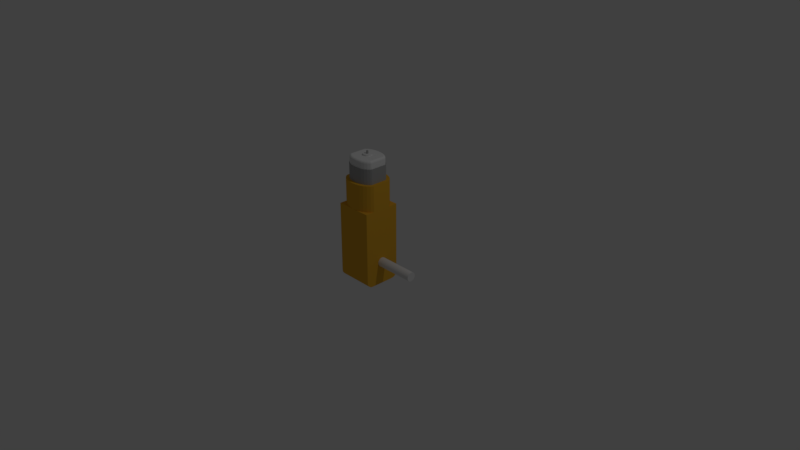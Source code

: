 # Source: motor.blend  (saved by Blender 2.79.0; exported with 4.5.12 LTS)
import bpy
from mathutils import Matrix  # noqa: F401  (used for matrix-valued properties, if any)

bpy.ops.wm.read_factory_settings(use_empty=True)
scene = bpy.context.scene
scene.name = 'Scene'

# ---- collections
col_collection_1 = bpy.data.collections.new('Collection 1'); scene.collection.children.link(col_collection_1)

# ---- materials (node trees are filled in below, after node groups)
mat_material_001 = bpy.data.materials.new('Material.001')
mat_material_001.alpha_threshold = 0.0
mat_material_001.use_transparent_shadow = False
mat_material_001.roughness = 0.5
mat_material_001.specular_intensity = 0.05462
mat_yellow = bpy.data.materials.new('yellow')
mat_yellow.alpha_threshold = 0.0
mat_yellow.use_transparent_shadow = False
mat_yellow.diffuse_color = (0.8, 0.4224, 0.03429, 1.0)
mat_yellow.roughness = 0.5
mat_yellow.specular_intensity = 0.05
mat_white = bpy.data.materials.new('white')
mat_white.alpha_threshold = 0.0
mat_white.use_transparent_shadow = False
mat_white.roughness = 0.5
mat_white.specular_intensity = 0.05
mat_metal = bpy.data.materials.new('metal')
mat_metal.alpha_threshold = 0.0
mat_metal.use_transparent_shadow = False
mat_metal.diffuse_color = (0.3931, 0.3931, 0.3931, 1.0)
mat_metal.roughness = 0.5
mat_metal.specular_intensity = 0.7101

# ---- material node trees

# ---- world
world_world = bpy.data.worlds.new('World'); scene.world = world_world
world_world.color = (0.05088, 0.05088, 0.05088)
world_world.use_sun_shadow = False
world_world.sun_shadow_jitter_overblur = 0.0
world_world.cycles.sampling_method = 'MANUAL'

# ---- cameras
cam_camera = bpy.data.cameras.new('Camera')
cam_camera.clip_end = 100.0
cam_camera.lens = 35.0
cam_camera.sensor_width = 32.0
cam_camera.sensor_height = 18.0
cam_camera.ortho_scale = 7.314
cam_camera.dof.focus_distance = 0.0
cam_camera.dof.aperture_fstop = 128.0

# ---- lights
light_lamp = bpy.data.lights.new('Lamp', 'POINT')
light_lamp.transmission_factor = 0.0
light_lamp.cutoff_distance = 30.0
light_lamp.energy = 100.0
light_lamp.shadow_buffer_clip_start = 1.001
light_lamp.shadow_soft_size = 0.1
light_lamp.shadow_maximum_resolution = 0.006
light_lamp.use_absolute_resolution = True

# ---- meshes
me_cylinder = bpy.data.meshes.new('Cylinder')
me_cylinder.from_pydata([(9.256e-30, 1.0, -1.0), (-9.256e-30, 1.0, 1.0), (0.1951, 0.9808, -1.0), (0.1951, 0.9808, 1.0), (0.3827, 0.9239, -1.0), (0.3827, 0.9239, 1.0), (0.5556, 0.8315, -1.0), (0.5556, 0.8315, 1.0), (0.7071, 0.7071, -1.0), (0.7071, 0.7071, 1.0), (0.8315, 0.5556, -1.0), (0.8315, 0.5556, 1.0), (0.9239, 0.3827, -1.0), (0.9239, 0.3827, 1.0), (0.9808, 0.1951, -1.0), (0.9808, 0.1951, 1.0), (1.0, 7.55e-08, -1.0), (1.0, 7.55e-08, 1.0), (0.9808, -0.1951, -1.0), (0.9808, -0.1951, 1.0), (0.9239, -0.3827, -1.0), (0.9239, -0.3827, 1.0), (0.8315, -0.5556, -1.0), (0.8315, -0.5556, 1.0), (0.7071, -0.7071, -1.0), (0.7071, -0.7071, 1.0), (0.5556, -0.8315, -1.0), (0.5556, -0.8315, 1.0), (0.3827, -0.9239, -1.0), (0.3827, -0.9239, 1.0), (0.1951, -0.9808, -1.0), (0.1951, -0.9808, 1.0), (-3.258e-07, -1.0, -1.0), (-3.258e-07, -1.0, 1.0), (-0.1951, -0.9808, -1.0), (-0.1951, -0.9808, 1.0), (-0.3827, -0.9239, -1.0), (-0.3827, -0.9239, 1.0), (-0.5556, -0.8315, -1.0), (-0.5556, -0.8315, 1.0), (-0.7071, -0.7071, -1.0), (-0.7071, -0.7071, 1.0), (-0.8315, -0.5556, -1.0), (-0.8315, -0.5556, 1.0), (-0.9239, -0.3827, -1.0), (-0.9239, -0.3827, 1.0), (-0.9808, -0.1951, -1.0), (-0.9808, -0.1951, 1.0), (-1.0, 9.656e-07, -1.0), (-1.0, 9.656e-07, 1.0), (-0.9808, 0.1951, -1.0), (-0.9808, 0.1951, 1.0), (-0.9239, 0.3827, -1.0), (-0.9239, 0.3827, 1.0), (-0.8315, 0.5556, -1.0), (-0.8315, 0.5556, 1.0), (-0.7071, 0.7071, -1.0), (-0.7071, 0.7071, 1.0), (-0.5556, 0.8315, -1.0), (-0.5556, 0.8315, 1.0), (-0.3827, 0.9239, -1.0), (-0.3827, 0.9239, 1.0), (-0.1951, 0.9808, -1.0), (-0.1951, 0.9808, 1.0)], [], [(0, 1, 3, 2), (2, 3, 5, 4), (4, 5, 7, 6), (6, 7, 9, 8), (8, 9, 11, 10), (10, 11, 13, 12), (12, 13, 15, 14), (14, 15, 17, 16), (16, 17, 19, 18), (18, 19, 21, 20), (20, 21, 23, 22), (22, 23, 25, 24), (24, 25, 27, 26), (26, 27, 29, 28), (28, 29, 31, 30), (30, 31, 33, 32), (32, 33, 35, 34), (34, 35, 37, 36), (36, 37, 39, 38), (38, 39, 41, 40), (40, 41, 43, 42), (42, 43, 45, 44), (44, 45, 47, 46), (46, 47, 49, 48), (48, 49, 51, 50), (50, 51, 53, 52), (52, 53, 55, 54), (54, 55, 57, 56), (56, 57, 59, 58), (58, 59, 61, 60), (3, 1, 63, 61, 59, 57, 55, 53, 51, 49, 47, 45, 43, 41, 39, 37, 35, 33, 31, 29, 27, 25, 23, 21, 19, 17, 15, 13, 11, 9, 7, 5), (60, 61, 63, 62), (62, 63, 1, 0), (0, 2, 4, 6, 8, 10, 12, 14, 16, 18, 20, 22, 24, 26, 28, 30, 32, 34, 36, 38, 40, 42, 44, 46, 48, 50, 52, 54, 56, 58, 60, 62)])
me_cylinder.materials.append(mat_material_001)
me_cylinder.use_remesh_preserve_volume = False
me_cylinder.use_remesh_preserve_attributes = False
me_cylinder.use_mirror_vertex_groups = False
me_cylinder.update()
me_cube_001 = bpy.data.meshes.new('Cube.001')
me_cube_001.from_pydata([(-1.0, -1.0, 2.905), (-1.0, 1.0, 2.905), (1.0, -1.0, 2.905), (1.0, 1.0, 2.905), (-0.0754, -0.1362, -1.295), (-1.0, -1.0, -0.964), (-1.0, -0.7959, -1.27), (-1.0, -0.9032, -1.198), (-1.0, -0.9748, -1.091), (-1.0, 1.0, -0.964), (-0.0754, 0.1362, -1.295), (-1.0, 0.9748, -1.091), (-1.0, 0.9032, -1.198), (-1.0, 0.7959, -1.27), (1.0, -1.0, -0.964), (0.0754, -0.1362, -1.295), (1.0, -0.9748, -1.091), (1.0, -0.9032, -1.198), (1.0, -0.7959, -1.27), (0.0754, 0.1362, -1.295), (1.0, 1.0, -0.964), (1.0, 0.7959, -1.27), (1.0, 0.9032, -1.198), (1.0, 0.9748, -1.091), (1.0, 0.6693, -1.295), (-1.0, 0.6693, -1.295), (-1.0, -0.6693, -1.295), (1.0, -0.6693, -1.295), (1.0, 0.5, 2.905), (1.0, 0.0, 2.905), (0.0, 1.0, 2.905), (0.0, -1.0, 2.905), (0.07649, 5.273e-05, -1.333), (0.07721, -0.0151, -1.334), (0.07786, -0.02968, -1.338), (0.07842, -0.04311, -1.346), (0.07886, -0.05489, -1.355), (0.07917, -0.06456, -1.367), (0.07934, -0.07174, -1.381), (0.07935, -0.07617, -1.395), (0.07921, -0.07768, -1.41), (0.07893, -0.0762, -1.426), (0.07851, -0.07178, -1.44), (0.07797, -0.06462, -1.454), (0.07733, -0.05496, -1.465), (0.07661, -0.0432, -1.475), (0.07586, -0.02978, -1.482), (0.07508, -0.01521, -1.487), (0.07431, -5.333e-05, -1.488), (0.07359, 0.0151, -1.487), (0.07294, 0.02968, -1.482), (0.07238, 0.04311, -1.475), (0.07194, 0.05489, -1.465), (0.07163, 0.06456, -1.454), (0.07147, 0.07174, -1.44), (0.07145, 0.07617, -1.426), (0.07159, 0.07768, -1.41), (0.07188, 0.07619, -1.395), (0.0723, 0.07178, -1.381), (0.07284, 0.06462, -1.367), (0.07348, 0.05496, -1.355), (0.07419, 0.0432, -1.346), (0.07495, 0.02977, -1.338), (0.07573, 0.01521, -1.334), (-0.0754, 5.241e-07, -1.332), (-0.0754, 0.01525, -1.334), (-0.0754, 0.02992, -1.338), (-0.0754, 0.04344, -1.345), (-0.0754, 0.05528, -1.355), (-0.0754, 0.06501, -1.367), (-0.0754, 0.07223, -1.38), (-0.0754, 0.07668, -1.395), (-0.0754, 0.07818, -1.41), (-0.0754, 0.07668, -1.426), (-0.0754, 0.07223, -1.44), (-0.0754, 0.06501, -1.454), (-0.0754, 0.05528, -1.466), (-0.0754, 0.04344, -1.475), (-0.0754, 0.02992, -1.483), (-0.0754, 0.01525, -1.487), (-0.0754, 4.986e-07, -1.489), (-0.0754, -0.01525, -1.487), (-0.0754, -0.02992, -1.483), (-0.0754, -0.04343, -1.475), (-0.0754, -0.05528, -1.466), (-0.0754, -0.065, -1.454), (-0.0754, -0.07223, -1.44), (-0.0754, -0.07668, -1.426), (-0.0754, -0.07818, -1.41), (-0.0754, -0.07668, -1.395), (-0.0754, -0.07223, -1.38), (-0.0754, -0.065, -1.367), (-0.0754, -0.05528, -1.355), (-0.0754, -0.04343, -1.345), (-0.0754, -0.02992, -1.338), (-0.0754, -0.01525, -1.334), (0.0754, 0.0984, -1.526), (0.0754, 0.1362, -1.488), (0.07429, 0.1191, -1.492), (0.07413, 0.1168, -1.494), (0.07402, 0.1135, -1.496), (0.074, 0.1096, -1.499), (0.07411, 0.1059, -1.503), (0.07433, 0.1031, -1.508), (0.07459, 0.1012, -1.512), (0.07486, 0.1003, -1.514), (0.07511, 0.09978, -1.516), (0.0754, 0.1129, -1.523), (0.0754, 0.1251, -1.515), (0.0754, 0.1333, -1.503), (-0.0754, 0.1362, -1.488), (-0.0754, 0.0984, -1.526), (-0.0754, 0.09975, -1.516), (-0.0754, 0.1002, -1.514), (-0.0754, 0.1012, -1.512), (-0.0754, 0.103, -1.508), (-0.0754, 0.1059, -1.503), (-0.0754, 0.1097, -1.499), (-0.0754, 0.1136, -1.496), (-0.0754, 0.1169, -1.493), (-0.0754, 0.1193, -1.492), (-0.0754, 0.1333, -1.503), (-0.0754, 0.1251, -1.515), (-0.0754, 0.1129, -1.523), (-0.0754, -0.0984, -1.526), (-0.0754, -0.1362, -1.488), (-0.0754, -0.1193, -1.492), (-0.0754, -0.1169, -1.493), (-0.0754, -0.1136, -1.496), (-0.0754, -0.1097, -1.499), (-0.0754, -0.1059, -1.503), (-0.0754, -0.103, -1.508), (-0.0754, -0.1012, -1.512), (-0.0754, -0.1002, -1.514), (-0.0754, -0.09975, -1.516), (-0.0754, -0.1129, -1.523), (-0.0754, -0.1251, -1.515), (-0.0754, -0.1333, -1.503), (0.0754, -0.1362, -1.488), (0.0754, -0.0984, -1.526), (0.07511, -0.09978, -1.516), (0.07531, -0.1003, -1.514), (0.07555, -0.1012, -1.512), (0.07583, -0.1031, -1.508), (0.07612, -0.1059, -1.503), (0.07635, -0.1096, -1.499), (0.07649, -0.1135, -1.496), (0.07654, -0.1168, -1.494), (0.07651, -0.1191, -1.492), (0.0754, -0.1333, -1.503), (0.0754, -0.1251, -1.515), (0.0754, -0.1129, -1.523), (-1.0, 0.0, 2.905), (-1.0, 0.5, 2.905), (1.0, -0.5, 2.905), (-1.0, -0.5, 2.905), (1.0, 0.5, 2.905), (1.0, 0.0, 2.905), (0.0, 1.0, 2.905), (0.0, -1.0, 2.905), (-1.0, 0.0, 2.905), (-1.0, 0.5, 2.905), (1.0, -0.5, 2.905), (-1.0, -0.5, 2.905), (0.8176, 0.4485, 4.305), (0.8176, 0.0, 4.305), (-6.843e-10, 0.8169, 4.305), (1.916e-08, -0.8169, 4.305), (-0.8176, 0.0, 4.305), (0.8176, -0.4486, 4.305), (-0.8176, -0.4497, 4.305), (-1.0, 0.5, 2.905), (-0.2561, 0.9789, 2.905), (-0.9178, 0.6358, 2.905), (-0.788, 0.7629, 2.905), (-0.6234, 0.8689, 2.905), (-0.4402, 0.9433, 2.905), (-0.2312, 0.7979, 4.305), (-0.8176, 0.4491, 4.305), (-0.388, 0.7676, 4.305), (-0.539, 0.7063, 4.305), (-0.6736, 0.6196, 4.305), (-0.7736, 0.5216, 4.305), (0.233, 0.9808, 2.905), (1.0, 0.5, 2.905), (0.4242, 0.9446, 2.905), (0.6139, 0.8697, 2.905), (0.7836, 0.7633, 2.905), (0.9166, 0.6359, 2.905), (0.2085, 0.7998, 4.305), (0.7734, 0.5204, 4.305), (0.6709, 0.6186, 4.305), (0.5312, 0.7062, 4.305), (0.3732, 0.7686, 4.305), (1.0, -0.5, 2.905), (0.2352, -0.9806, 2.905), (0.9167, -0.6359, 2.905), (0.784, -0.7633, 2.905), (0.6148, -0.8696, 2.905), (0.4257, -0.9445, 2.905), (0.2107, -0.7996, 4.305), (0.3747, -0.7685, 4.305), (0.532, -0.7062, 4.305), (0.6712, -0.6187, 4.305), (0.7735, -0.5205, 4.305), (-0.2816, -0.9768, 2.905), (-1.0, -0.5, 2.905), (-0.4578, -0.9418, 2.905), (-0.6339, -0.868, 2.905), (-0.7929, -0.7625, 2.905), (-0.919, -0.6357, 2.905), (-0.2563, -0.7958, 4.305), (-0.7738, -0.523, 4.305), (-0.6766, -0.6208, 4.305), (-0.5475, -0.7064, 4.305), (-0.4042, -0.7665, 4.305), (-1.0, -0.5, 4.305), (-1.0, 0.0, 4.305), (1.0, 0.5, 4.305), (1.0, 0.0, 4.305), (1.0, -0.5, 4.305), (-0.4402, 0.9433, 4.305), (-0.2561, 0.9789, 4.305), (-0.6234, 0.8689, 4.305), (-0.788, 0.7629, 4.305), (-0.9178, 0.6358, 4.305), (-1.0, 0.5, 4.305), (0.0, 1.0, 4.305), (0.7836, 0.7633, 4.305), (0.9166, 0.6359, 4.305), (0.6139, 0.8697, 4.305), (0.4242, 0.9446, 4.305), (0.233, 0.9808, 4.305), (0.4257, -0.9445, 4.305), (0.2352, -0.9806, 4.305), (0.6148, -0.8696, 4.305), (0.784, -0.7633, 4.305), (0.9167, -0.6359, 4.305), (0.0, -1.0, 4.305), (-0.2816, -0.9768, 4.305), (-0.4578, -0.9418, 4.305), (-0.6339, -0.868, 4.305), (-0.7929, -0.7625, 4.305), (-0.919, -0.6357, 4.305), (-0.7882, -0.4525, 5.106), (-0.7882, 6.4e-06, 5.106), (0.7886, 0.4508, 5.106), (0.7886, 6.4e-06, 5.106), (0.7886, -0.4508, 5.106), (-0.3869, 0.7385, 5.106), (-0.2328, 0.7683, 5.106), (-0.533, 0.6792, 5.106), (-0.6629, 0.5956, 5.106), (-0.7565, 0.5038, 5.106), (-0.7882, 0.4516, 5.106), (0.0002287, 0.7875, 5.106), (0.6611, 0.5941, 5.106), (0.7571, 0.5021, 5.106), (0.526, 0.6787, 5.106), (0.3723, 0.7395, 5.106), (0.2095, 0.7703, 5.106), (0.3738, -0.7393, 5.106), (0.2118, -0.7701, 5.106), (0.5267, -0.6788, 5.106), (0.6613, -0.5942, 5.106), (0.7571, -0.5023, 5.106), (0.0002287, -0.7875, 5.106), (-0.2589, -0.7662, 5.106), (-0.4033, -0.7375, 5.106), (-0.5411, -0.6797, 5.106), (-0.6652, -0.5974, 5.106), (-0.7563, -0.5058, 5.106), (-0.8176, -0.4497, 5.121), (-0.8176, 0.0, 5.121), (0.8176, 0.4485, 5.121), (0.8176, 0.0, 5.121), (0.8176, -0.4486, 5.121), (-0.388, 0.7676, 5.121), (-0.2312, 0.7979, 5.121), (-0.539, 0.7063, 5.121), (-0.6736, 0.6196, 5.121), (-0.7736, 0.5216, 5.121), (-0.8176, 0.4491, 5.121), (-4.205e-08, 0.8169, 5.121), (0.6709, 0.6186, 5.121), (0.7734, 0.5204, 5.121), (0.5312, 0.7062, 5.121), (0.3732, 0.7686, 5.121), (0.2085, 0.7998, 5.121), (0.3747, -0.7685, 5.121), (0.2107, -0.7996, 5.121), (0.532, -0.7062, 5.121), (0.6712, -0.6187, 5.121), (0.7735, -0.5205, 5.121), (-2.221e-08, -0.8169, 5.121), (-0.2563, -0.7958, 5.121), (-0.4042, -0.7665, 5.121), (-0.5475, -0.7064, 5.121), (-0.6766, -0.6208, 5.121), (-0.7738, -0.523, 5.121), (-0.6388, 6.4e-06, 5.533), (0.6393, 0.4086, 5.533), (0.6393, -0.4087, 5.533), (-0.5692, 0.4783, 5.533), (-0.6388, 0.4099, 5.533), (0.0002287, 0.6377, 5.533), (0.6399, 0.4076, 5.533), (0.1894, 0.6221, 5.533), (-0.4703, -0.5475, 5.533), (-0.6375, -0.4135, 5.533), (-0.57, -0.4813, 5.533), (-0.3595, -0.5939, 5.533), (-0.2381, -0.618, 5.533), (0.0002287, -0.6377, 5.533), (0.6398, -0.4079, 5.533), (0.5689, -0.4759, 5.533), (0.4589, -0.545, 5.533), (0.1917, -0.6219, 5.533), (0.332, -0.5953, 5.533), (0.3306, 0.5954, 5.533), (0.4583, 0.5449, 5.533), (0.5688, 0.4756, 5.533), (-0.6385, 0.4104, 5.533), (-0.4639, 0.5461, 5.533), (-0.2124, 0.6202, 5.533), (-0.3442, 0.5947, 5.533), (0.6393, 6.4e-06, 5.533), (-0.6388, -0.4113, 5.533), (-0.7882, -0.4525, 5.422), (-0.6766, -0.4217, 5.533), (-0.7732, -0.4483, 5.477), (-0.7324, -0.4371, 5.518), (-0.6766, 6.4e-06, 5.533), (-0.7882, 6.4e-06, 5.422), (-0.7324, 6.4e-06, 5.518), (-0.7732, 6.4e-06, 5.477), (0.7886, 0.4508, 5.422), (0.6771, 0.4193, 5.533), (0.7737, 0.4465, 5.477), (0.7328, 0.435, 5.518), (0.6771, 6.4e-06, 5.533), (0.7886, 6.4e-06, 5.422), (0.7328, 6.4e-06, 5.518), (0.7737, 6.4e-06, 5.477), (0.6771, -0.4194, 5.533), (0.7886, -0.4508, 5.422), (0.7328, -0.4351, 5.518), (0.7737, -0.4466, 5.477), (-0.3869, 0.7385, 5.422), (-0.355, 0.6311, 5.533), (-0.3826, 0.7241, 5.477), (-0.371, 0.6848, 5.518), (-0.2176, 0.6577, 5.533), (-0.2328, 0.7683, 5.422), (-0.2252, 0.713, 5.518), (-0.2308, 0.7535, 5.477), (-0.533, 0.6792, 5.422), (-0.4814, 0.5798, 5.533), (-0.5261, 0.6659, 5.477), (-0.5072, 0.6295, 5.518), (-0.6629, 0.5956, 5.422), (-0.5929, 0.508, 5.533), (-0.6535, 0.5838, 5.477), (-0.6279, 0.5518, 5.518), (-0.7565, 0.5038, 5.422), (-0.6684, 0.434, 5.533), (-0.7447, 0.4945, 5.477), (-0.7125, 0.4689, 5.518), (-0.7882, 0.4516, 5.422), (-0.6766, 0.4204, 5.533), (-0.7732, 0.4474, 5.477), (-0.7324, 0.436, 5.518), (0.0002287, 0.6756, 5.533), (0.0002287, 0.7875, 5.422), (0.0002287, 0.7316, 5.518), (0.0002287, 0.7725, 5.477), (0.6611, 0.5941, 5.422), (0.5922, 0.5056, 5.533), (0.6519, 0.5822, 5.477), (0.6266, 0.5498, 5.518), (0.6696, 0.4315, 5.533), (0.7571, 0.5021, 5.422), (0.7133, 0.4668, 5.518), (0.7454, 0.4927, 5.477), (0.526, 0.6787, 5.422), (0.4755, 0.5788, 5.533), (0.5192, 0.6653, 5.477), (0.5007, 0.6288, 5.518), (0.3723, 0.7395, 5.422), (0.3412, 0.6318, 5.533), (0.3681, 0.725, 5.477), (0.3567, 0.6856, 5.518), (0.2095, 0.7703, 5.422), (0.1945, 0.6596, 5.533), (0.2075, 0.7554, 5.477), (0.202, 0.7149, 5.518), (0.3738, -0.7393, 5.422), (0.3426, -0.6318, 5.533), (0.3696, -0.7249, 5.477), (0.3582, -0.6855, 5.518), (0.1968, -0.6594, 5.533), (0.2118, -0.7701, 5.422), (0.2043, -0.7147, 5.518), (0.2098, -0.7552, 5.477), (0.5267, -0.6788, 5.422), (0.4761, -0.5789, 5.533), (0.5199, -0.6654, 5.477), (0.5014, -0.6288, 5.518), (0.6613, -0.5942, 5.422), (0.5923, -0.5058, 5.533), (0.6521, -0.5824, 5.477), (0.6268, -0.55, 5.518), (0.7571, -0.5023, 5.422), (0.6695, -0.4318, 5.533), (0.7454, -0.4928, 5.477), (0.7133, -0.467, 5.518), (0.0002287, -0.6756, 5.533), (0.0002287, -0.7875, 5.422), (0.0002287, -0.7315, 5.518), (0.0002287, -0.7725, 5.477), (-0.2589, -0.7662, 5.422), (-0.2434, -0.6555, 5.533), (-0.2568, -0.7513, 5.477), (-0.2511, -0.7108, 5.518), (-0.3706, -0.6303, 5.533), (-0.4033, -0.7375, 5.422), (-0.387, -0.6839, 5.518), (-0.399, -0.7231, 5.477), (-0.4883, -0.581, 5.533), (-0.5411, -0.6797, 5.422), (-0.5147, -0.6304, 5.518), (-0.534, -0.6665, 5.477), (-0.5941, -0.5107, 5.533), (-0.6652, -0.5974, 5.422), (-0.6297, -0.554, 5.518), (-0.6557, -0.5858, 5.477), (-0.6676, -0.4369, 5.533), (-0.7563, -0.5058, 5.422), (-0.712, -0.4713, 5.518), (-0.7444, -0.4965, 5.477), (-0.004413, 0.2221, 5.533), (-0.04779, 0.2178, 5.533), (-0.08949, 0.2052, 5.533), (-0.1279, 0.1846, 5.533), (-0.1616, 0.157, 5.533), (-0.1893, 0.1233, 5.533), (-0.2098, 0.08485, 5.533), (-0.2225, 0.04314, 5.533), (-0.2267, -0.0002329, 5.533), (-0.2225, -0.04361, 5.533), (-0.2098, -0.08531, 5.533), (-0.1893, -0.1238, 5.533), (-0.1616, -0.1574, 5.533), (-0.1279, -0.1851, 5.533), (-0.08949, -0.2056, 5.533), (-0.04779, -0.2183, 5.533), (-0.004413, -0.2226, 5.533), (0.03896, -0.2183, 5.533), (0.08067, -0.2056, 5.533), (0.1191, -0.1851, 5.533), (0.1528, -0.1574, 5.533), (0.1804, -0.1238, 5.533), (0.201, -0.08531, 5.533), (0.2136, -0.04361, 5.533), (0.2179, -0.0002327, 5.533), (0.2136, 0.04314, 5.533), (0.201, 0.08485, 5.533), (0.1804, 0.1233, 5.533), (0.1528, 0.157, 5.533), (0.1191, 0.1846, 5.533), (0.08067, 0.2052, 5.533), (0.03896, 0.2178, 5.533), (-0.004413, 0.2221, 5.609), (-0.04779, 0.2178, 5.609), (-0.08949, 0.2052, 5.609), (-0.1279, 0.1846, 5.609), (-0.1616, 0.157, 5.609), (-0.1893, 0.1233, 5.609), (-0.2098, 0.08485, 5.609), (-0.2225, 0.04314, 5.609), (-0.2267, -0.0002329, 5.609), (-0.2225, -0.04361, 5.609), (-0.2098, -0.08531, 5.609), (-0.1893, -0.1238, 5.609), (-0.1616, -0.1574, 5.609), (-0.1279, -0.1851, 5.609), (-0.08949, -0.2056, 5.609), (-0.04779, -0.2183, 5.609), (-0.004413, -0.2226, 5.609), (0.03896, -0.2183, 5.609), (0.08067, -0.2056, 5.609), (0.1191, -0.1851, 5.609), (0.1528, -0.1574, 5.609), (0.1804, -0.1238, 5.609), (0.201, -0.08531, 5.609), (0.2136, -0.04361, 5.609), (0.2179, -0.0002327, 5.609), (0.2136, 0.04314, 5.609), (0.201, 0.08485, 5.609), (0.1804, 0.1233, 5.609), (0.1528, 0.157, 5.609), (0.1191, 0.1846, 5.609), (0.08067, 0.2052, 5.609), (0.03896, 0.2178, 5.609), (-0.004413, 0.2221, 5.609), (-0.04779, 0.2178, 5.609), (-0.08949, 0.2052, 5.609), (-0.1279, 0.1846, 5.609), (-0.1616, 0.157, 5.609), (-0.1893, 0.1233, 5.609), (-0.2098, 0.08485, 5.609), (-0.2225, 0.04314, 5.609), (-0.2267, -0.0002329, 5.609), (-0.2225, -0.04361, 5.609), (-0.2098, -0.08531, 5.609), (-0.1893, -0.1238, 5.609), (-0.1616, -0.1574, 5.609), (-0.1279, -0.1851, 5.609), (-0.08949, -0.2056, 5.609), (-0.04779, -0.2183, 5.609), (-0.004413, -0.2226, 5.609), (0.03896, -0.2183, 5.609), (0.08067, -0.2056, 5.609), (0.1191, -0.1851, 5.609), (0.1528, -0.1574, 5.609), (0.1804, -0.1238, 5.609), (0.201, -0.08531, 5.609), (0.2136, -0.04361, 5.609), (0.2179, -0.0002327, 5.609), (0.2136, 0.04314, 5.609), (0.201, 0.08485, 5.609), (0.1804, 0.1233, 5.609), (0.1528, 0.157, 5.609), (0.1191, 0.1846, 5.609), (0.08067, 0.2052, 5.609), (0.03896, 0.2178, 5.609), (-0.015, 0.05298, 5.609), (-0.004413, 0.05402, 5.609), (-0.02518, 0.04989, 5.609), (-0.03456, 0.04488, 5.609), (-0.04278, 0.03813, 5.609), (-0.04952, 0.02991, 5.609), (-0.05454, 0.02053, 5.609), (-0.05762, 0.01035, 5.609), (-0.05867, -0.000233, 5.609), (-0.05762, -0.01082, 5.609), (-0.05454, -0.021, 5.609), (-0.04952, -0.03037, 5.609), (-0.04278, -0.0386, 5.609), (-0.03455, -0.04534, 5.609), (-0.02518, -0.05036, 5.609), (-0.015, -0.05344, 5.609), (-0.004413, -0.05449, 5.609), (0.006171, -0.05344, 5.609), (0.01635, -0.05036, 5.609), (0.02573, -0.04534, 5.609), (0.03395, -0.0386, 5.609), (0.0407, -0.03037, 5.609), (0.04571, -0.02099, 5.609), (0.0488, -0.01082, 5.609), (0.04984, -0.0002328, 5.609), (0.0488, 0.01035, 5.609), (0.04571, 0.02053, 5.609), (0.0407, 0.02991, 5.609), (0.03395, 0.03813, 5.609), (0.02573, 0.04488, 5.609), (0.01635, 0.04989, 5.609), (0.006171, 0.05298, 5.609), (-0.004412, -0.0002329, 5.779), (-0.015, 0.05298, 5.739), (-0.007091, 0.01324, 5.779), (-0.01488, 0.05237, 5.746), (-0.01452, 0.05058, 5.752), (-0.01394, 0.04765, 5.759), (-0.01315, 0.04368, 5.765), (-0.01217, 0.03878, 5.769), (-0.01104, 0.03311, 5.774), (-0.009795, 0.02683, 5.776), (-0.008464, 0.02014, 5.778), (-0.004412, 0.0135, 5.779), (-0.004412, 0.05402, 5.739), (-0.004412, 0.02054, 5.778), (-0.004412, 0.02736, 5.776), (-0.004412, 0.03376, 5.774), (-0.004412, 0.03955, 5.769), (-0.004412, 0.04454, 5.765), (-0.004412, 0.04859, 5.759), (-0.004412, 0.05158, 5.752), (-0.004412, 0.05341, 5.746), (-0.02517, 0.04989, 5.739), (-0.009667, 0.01245, 5.779), (-0.02494, 0.04932, 5.746), (-0.02424, 0.04763, 5.752), (-0.0231, 0.04488, 5.759), (-0.02155, 0.04113, 5.765), (-0.01964, 0.03652, 5.769), (-0.01742, 0.03117, 5.774), (-0.01497, 0.02526, 5.776), (-0.01236, 0.01896, 5.778), (-0.03455, 0.04488, 5.739), (-0.01204, 0.01119, 5.779), (-0.03421, 0.04437, 5.746), (-0.0332, 0.04285, 5.752), (-0.03154, 0.04036, 5.759), (-0.02929, 0.03699, 5.765), (-0.02651, 0.03284, 5.769), (-0.0233, 0.02803, 5.774), (-0.01974, 0.02271, 5.776), (-0.01595, 0.01704, 5.778), (-0.04278, 0.03813, 5.739), (-0.01412, 0.009477, 5.779), (-0.04234, 0.0377, 5.746), (-0.04105, 0.0364, 5.752), (-0.03894, 0.03429, 5.759), (-0.03607, 0.03143, 5.765), (-0.03254, 0.0279, 5.769), (-0.02845, 0.0238, 5.774), (-0.02392, 0.01928, 5.776), (-0.0191, 0.01445, 5.778), (-0.04952, 0.02991, 5.739), (-0.01583, 0.007397, 5.779), (-0.04901, 0.02957, 5.746), (-0.04749, 0.02855, 5.752), (-0.04501, 0.02689, 5.759), (-0.04164, 0.02464, 5.765), (-0.03749, 0.02187, 5.769), (-0.03268, 0.01865, 5.774), (-0.02735, 0.0151, 5.776), (-0.02168, 0.01131, 5.778), (-0.05454, 0.02053, 5.739), (-0.0171, 0.005022, 5.779), (-0.05397, 0.02029, 5.746), (-0.05228, 0.01959, 5.752), (-0.04952, 0.01845, 5.759), (-0.04578, 0.0169, 5.765), (-0.04116, 0.01499, 5.769), (-0.03582, 0.01278, 5.774), (-0.0299, 0.01033, 5.776), (-0.0236, 0.007715, 5.778), (-0.05762, 0.01035, 5.739), (-0.01788, 0.002446, 5.779), (-0.05702, 0.01023, 5.746), (-0.05523, 0.009874, 5.752), (-0.0523, 0.009292, 5.759), (-0.04833, 0.008502, 5.765), (-0.04343, 0.007527, 5.769), (-0.03775, 0.006399, 5.774), (-0.03147, 0.00515, 5.776), (-0.02478, 0.003819, 5.778), (-0.05867, -0.000233, 5.739), (-0.01814, -0.000233, 5.779), (-0.05805, -0.000233, 5.746), (-0.05622, -0.000233, 5.752), (-0.05324, -0.000233, 5.759), (-0.04919, -0.000233, 5.765), (-0.04419, -0.000233, 5.769), (-0.03841, -0.000233, 5.774), (-0.032, -0.000233, 5.776), (-0.02518, -0.000233, 5.778), (-0.05762, -0.01082, 5.739), (-0.01788, -0.002912, 5.779), (-0.05702, -0.0107, 5.746), (-0.05523, -0.01034, 5.752), (-0.0523, -0.009758, 5.759), (-0.04833, -0.008968, 5.765), (-0.04343, -0.007994, 5.769), (-0.03775, -0.006865, 5.774), (-0.03147, -0.005616, 5.776), (-0.02478, -0.004285, 5.778), (-0.05454, -0.021, 5.739), (-0.0171, -0.005488, 5.779), (-0.05397, -0.02076, 5.746), (-0.05228, -0.02006, 5.752), (-0.04952, -0.01892, 5.759), (-0.04578, -0.01737, 5.765), (-0.04116, -0.01546, 5.769), (-0.03582, -0.01324, 5.774), (-0.0299, -0.01079, 5.776), (-0.0236, -0.008181, 5.778), (-0.04952, -0.03037, 5.739), (-0.01583, -0.007862, 5.779), (-0.04901, -0.03003, 5.746), (-0.04749, -0.02902, 5.752), (-0.04501, -0.02736, 5.759), (-0.04164, -0.02511, 5.765), (-0.03749, -0.02233, 5.769), (-0.03268, -0.01912, 5.774), (-0.02735, -0.01556, 5.776), (-0.02168, -0.01177, 5.778), (-0.04278, -0.0386, 5.739), (-0.01412, -0.009943, 5.779), (-0.04234, -0.03816, 5.746), (-0.04105, -0.03687, 5.752), (-0.03894, -0.03476, 5.759), (-0.03607, -0.03189, 5.765), (-0.03254, -0.02836, 5.769), (-0.02845, -0.02427, 5.774), (-0.02392, -0.01974, 5.776), (-0.0191, -0.01492, 5.778), (-0.03455, -0.04534, 5.739), (-0.01204, -0.01165, 5.779), (-0.03421, -0.04483, 5.746), (-0.0332, -0.04331, 5.752), (-0.03154, -0.04083, 5.759), (-0.02929, -0.03746, 5.765), (-0.02651, -0.03331, 5.769), (-0.0233, -0.0285, 5.774), (-0.01974, -0.02317, 5.776), (-0.01595, -0.0175, 5.778), (-0.02517, -0.05036, 5.739), (-0.009668, -0.01292, 5.779), (-0.02494, -0.04979, 5.746), (-0.02424, -0.0481, 5.752), (-0.0231, -0.04534, 5.759), (-0.02155, -0.0416, 5.765), (-0.01964, -0.03698, 5.769), (-0.01742, -0.03164, 5.774), (-0.01497, -0.02572, 5.776), (-0.01236, -0.01942, 5.778), (-0.015, -0.05344, 5.739), (-0.007091, -0.0137, 5.779), (-0.01488, -0.05284, 5.746), (-0.01452, -0.05105, 5.752), (-0.01394, -0.04812, 5.759), (-0.01315, -0.04415, 5.765), (-0.01217, -0.03925, 5.769), (-0.01104, -0.03357, 5.774), (-0.009795, -0.02729, 5.776), (-0.008464, -0.0206, 5.778), (-0.004412, -0.05449, 5.739), (-0.004412, -0.01397, 5.779), (-0.004412, -0.05387, 5.746), (-0.004412, -0.05204, 5.752), (-0.004412, -0.04906, 5.759), (-0.004412, -0.04501, 5.765), (-0.004412, -0.04001, 5.769), (-0.004412, -0.03423, 5.774), (-0.004412, -0.02782, 5.776), (-0.004412, -0.021, 5.778), (0.006172, -0.05344, 5.739), (-0.001733, -0.0137, 5.779), (0.006052, -0.05284, 5.746), (0.005695, -0.05105, 5.752), (0.005113, -0.04812, 5.759), (0.004322, -0.04415, 5.765), (0.003348, -0.03925, 5.769), (0.002219, -0.03357, 5.774), (0.0009705, -0.02729, 5.776), (-0.0003605, -0.0206, 5.778), (0.01635, -0.05036, 5.739), (0.0008429, -0.01292, 5.779), (0.01611, -0.04979, 5.746), (0.01541, -0.0481, 5.752), (0.01427, -0.04534, 5.759), (0.01272, -0.0416, 5.765), (0.01081, -0.03698, 5.769), (0.008596, -0.03164, 5.774), (0.006147, -0.02572, 5.776), (0.003536, -0.01942, 5.778), (0.02573, -0.04534, 5.739), (0.003217, -0.01165, 5.779), (0.02539, -0.04483, 5.746), (0.02437, -0.04331, 5.752), (0.02271, -0.04083, 5.759), (0.02046, -0.03746, 5.765), (0.01769, -0.03331, 5.769), (0.01447, -0.0285, 5.774), (0.01092, -0.02317, 5.776), (0.007126, -0.0175, 5.778), (0.03395, -0.0386, 5.739), (0.005298, -0.009943, 5.779), (0.03352, -0.03816, 5.746), (0.03222, -0.03687, 5.752), (0.03011, -0.03476, 5.759), (0.02725, -0.03189, 5.765), (0.02372, -0.02836, 5.769), (0.01962, -0.02427, 5.774), (0.0151, -0.01974, 5.776), (0.01027, -0.01492, 5.778), (0.0407, -0.03037, 5.739), (0.007006, -0.007862, 5.779), (0.04019, -0.03003, 5.746), (0.03867, -0.02902, 5.752), (0.03618, -0.02736, 5.759), (0.03282, -0.02511, 5.765), (0.02866, -0.02233, 5.769), (0.02385, -0.01912, 5.774), (0.01853, -0.01556, 5.776), (0.01286, -0.01177, 5.778), (0.04571, -0.02099, 5.739), (0.008275, -0.005488, 5.779), (0.04514, -0.02076, 5.746), (0.04345, -0.02006, 5.752), (0.0407, -0.01892, 5.759), (0.03695, -0.01737, 5.765), (0.03234, -0.01546, 5.769), (0.02699, -0.01324, 5.774), (0.02108, -0.01079, 5.776), (0.01478, -0.008181, 5.778), (0.0488, -0.01082, 5.739), (0.009056, -0.002912, 5.779), (0.0482, -0.0107, 5.746), (0.0464, -0.01034, 5.752), (0.04347, -0.009758, 5.759), (0.0395, -0.008968, 5.765), (0.0346, -0.007994, 5.769), (0.02893, -0.006865, 5.774), (0.02265, -0.005616, 5.776), (0.01596, -0.004285, 5.778), (0.04984, -0.0002328, 5.739), (0.00932, -0.0002329, 5.779), (0.04923, -0.0002328, 5.746), (0.0474, -0.0002328, 5.752), (0.04441, -0.0002328, 5.759), (0.04036, -0.0002328, 5.765), (0.03537, -0.0002328, 5.769), (0.02958, -0.0002328, 5.774), (0.02318, -0.0002328, 5.776), (0.01636, -0.0002329, 5.778), (0.0488, 0.01035, 5.739), (0.009056, 0.002446, 5.779), (0.0482, 0.01023, 5.746), (0.0464, 0.009875, 5.752), (0.04347, 0.009292, 5.759), (0.0395, 0.008502, 5.765), (0.0346, 0.007528, 5.769), (0.02893, 0.006399, 5.774), (0.02265, 0.00515, 5.776), (0.01596, 0.003819, 5.778), (0.04571, 0.02053, 5.739), (0.008275, 0.005022, 5.779), (0.04514, 0.02029, 5.746), (0.04345, 0.01959, 5.752), (0.0407, 0.01845, 5.759), (0.03695, 0.0169, 5.765), (0.03234, 0.01499, 5.769), (0.02699, 0.01278, 5.774), (0.02108, 0.01033, 5.776), (0.01478, 0.007715, 5.778), (0.0407, 0.02991, 5.739), (0.007006, 0.007396, 5.779), (0.04019, 0.02957, 5.746), (0.03867, 0.02855, 5.752), (0.03618, 0.02689, 5.759), (0.03282, 0.02464, 5.765), (0.02866, 0.02187, 5.769), (0.02385, 0.01865, 5.774), (0.01853, 0.0151, 5.776), (0.01286, 0.01131, 5.778), (0.03395, 0.03813, 5.739), (0.005298, 0.009477, 5.779), (0.03352, 0.0377, 5.746), (0.03222, 0.0364, 5.752), (0.03011, 0.03429, 5.759), (0.02725, 0.03143, 5.765), (0.02372, 0.0279, 5.769), (0.01962, 0.0238, 5.774), (0.0151, 0.01928, 5.776), (0.01027, 0.01445, 5.778), (0.02573, 0.04488, 5.739), (0.003217, 0.01119, 5.779), (0.02539, 0.04437, 5.746), (0.02437, 0.04285, 5.752), (0.02271, 0.04036, 5.759), (0.02046, 0.037, 5.765), (0.01769, 0.03284, 5.769), (0.01447, 0.02803, 5.774), (0.01092, 0.02271, 5.776), (0.007126, 0.01704, 5.778), (0.01635, 0.04989, 5.739), (0.000843, 0.01245, 5.779), (0.01611, 0.04932, 5.746), (0.01541, 0.04763, 5.752), (0.01427, 0.04488, 5.759), (0.01272, 0.04113, 5.765), (0.01081, 0.03652, 5.769), (0.008597, 0.03117, 5.774), (0.006147, 0.02526, 5.776), (0.003536, 0.01896, 5.778), (0.006172, 0.05298, 5.739), (-0.001733, 0.01324, 5.779), (0.006052, 0.05237, 5.746), (0.005695, 0.05058, 5.752), (0.005113, 0.04765, 5.759), (0.004322, 0.04368, 5.765), (0.003348, 0.03878, 5.769), (0.002219, 0.03311, 5.774), (0.0009705, 0.02683, 5.776), (-0.0003605, 0.02014, 5.778)], [], [(14, 2, 31, 0, 5), (24, 21, 22, 23, 20, 3, 28, 29, 154, 2, 14, 16, 17, 18, 27), (9, 1, 30, 3, 20), (26, 6, 7, 8, 5, 0, 155, 152, 153, 1, 9, 11, 12, 13, 25), (3, 30, 1, 153, 152, 155, 0, 31, 2, 154, 29, 28), (24, 25, 13, 21), (21, 13, 12, 22), (22, 12, 11, 23), (23, 11, 9, 20), (26, 27, 18, 6), (6, 18, 17, 7), (7, 17, 16, 8), (8, 16, 14, 5), (19, 10, 25, 24), (4, 15, 27, 26), (10, 4, 26, 25), (15, 19, 24, 27), (56, 98, 97, 19), (111, 96, 139, 124), (88, 126, 125, 4), (33, 15, 34), (34, 15, 35), (35, 15, 36), (36, 15, 37), (37, 15, 38), (38, 15, 39), (39, 15, 40), (41, 147, 146, 42), (42, 146, 145, 43), (43, 145, 144, 44), (44, 144, 143, 45), (45, 143, 142, 46), (46, 142, 141, 47), (47, 141, 140, 48), (32, 64, 65, 63), (49, 105, 104, 50), (50, 104, 103, 51), (51, 103, 102, 52), (52, 102, 101, 53), (53, 101, 100, 54), (54, 100, 99, 55), (55, 99, 98, 56), (48, 140, 139, 96, 106), (56, 19, 57), (57, 19, 58), (58, 19, 59), (59, 19, 60), (60, 19, 61), (61, 19, 62), (62, 19, 63), (63, 19, 32), (32, 15, 33), (40, 148, 147, 41), (80, 112, 111, 124, 134), (48, 106, 105, 49), (32, 19, 15), (65, 10, 66), (66, 10, 67), (67, 10, 68), (68, 10, 69), (69, 10, 70), (70, 10, 71), (71, 10, 72), (73, 119, 118, 74), (74, 118, 117, 75), (75, 117, 116, 76), (76, 116, 115, 77), (77, 115, 114, 78), (78, 114, 113, 79), (79, 113, 112, 80), (72, 10, 110, 120), (81, 133, 132, 82), (82, 132, 131, 83), (83, 131, 130, 84), (84, 130, 129, 85), (85, 129, 128, 86), (86, 128, 127, 87), (87, 127, 126, 88), (40, 15, 138, 148), (88, 4, 89), (89, 4, 90), (90, 4, 91), (91, 4, 92), (92, 4, 93), (93, 4, 94), (94, 4, 95), (95, 4, 64), (64, 10, 65), (15, 4, 125, 138), (72, 120, 119, 73), (80, 134, 133, 81), (64, 4, 10), (96, 107, 108, 109, 97, 98, 99, 100, 101, 102, 103, 104, 105, 106), (110, 121, 122, 123, 111, 112, 113, 114, 115, 116, 117, 118, 119, 120), (124, 135, 136, 137, 125, 126, 127, 128, 129, 130, 131, 132, 133, 134), (138, 149, 150, 151, 139, 140, 141, 142, 143, 144, 145, 146, 147, 148), (96, 111, 123, 107), (107, 123, 122, 108), (108, 122, 121, 109), (109, 121, 110, 97), (124, 139, 151, 135), (135, 151, 150, 136), (136, 150, 149, 137), (137, 149, 138, 125), (10, 19, 97, 110), (63, 65, 66, 62), (62, 66, 67, 61), (61, 67, 68, 60), (60, 68, 69, 59), (59, 69, 70, 58), (58, 70, 71, 57), (57, 71, 72, 56), (56, 72, 73, 55), (55, 73, 74, 54), (54, 74, 75, 53), (53, 75, 76, 52), (52, 76, 77, 51), (51, 77, 78, 50), (50, 78, 79, 49), (49, 79, 80, 48), (48, 80, 81, 47), (47, 81, 82, 46), (46, 82, 83, 45), (45, 83, 84, 44), (44, 84, 85, 43), (43, 85, 86, 42), (42, 86, 87, 41), (41, 87, 88, 40), (40, 88, 89, 39), (39, 89, 90, 38), (38, 90, 91, 37), (37, 91, 92, 36), (36, 92, 93, 35), (35, 93, 94, 34), (34, 94, 95, 33), (33, 95, 64, 32), (162, 157, 219, 220), (157, 156, 218, 219), (181, 182, 281, 280), (161, 160, 217, 226), (160, 163, 216, 217), (195, 234, 238, 159), (205, 159, 238, 239), (184, 218, 156), (172, 222, 227, 158), (222, 172, 176, 221), (221, 176, 175, 223), (223, 175, 174, 224), (224, 174, 173, 225), (225, 173, 171, 226), (161, 226, 171), (218, 184, 188, 229), (229, 188, 187, 228), (228, 187, 186, 230), (230, 186, 185, 231), (231, 185, 183, 232), (158, 227, 232, 183), (234, 195, 199, 233), (233, 199, 198, 235), (235, 198, 197, 236), (236, 197, 196, 237), (237, 196, 194, 220), (162, 220, 194), (205, 239, 240, 207), (207, 240, 241, 208), (208, 241, 242, 209), (209, 242, 243, 210), (210, 243, 216, 206), (163, 206, 216), (170, 168, 217, 216), (164, 165, 219, 218), (165, 169, 220, 219), (179, 177, 222, 221), (180, 179, 221, 223), (181, 180, 223, 224), (182, 181, 224, 225), (178, 182, 225, 226), (177, 166, 227, 222), (191, 190, 229, 228), (192, 191, 228, 230), (193, 192, 230, 231), (189, 193, 231, 232), (166, 189, 232, 227), (201, 200, 234, 233), (202, 201, 233, 235), (203, 202, 235, 236), (204, 203, 236, 237), (200, 167, 238, 234), (211, 215, 240, 239), (215, 214, 241, 240), (214, 213, 242, 241), (213, 212, 243, 242), (167, 211, 239, 238), (168, 178, 226, 217), (190, 164, 218, 229), (169, 204, 237, 220), (212, 170, 216, 243), (308, 310, 432, 428), (214, 215, 296, 297), (182, 178, 282, 281), (213, 214, 297, 298), (166, 177, 278, 283), (212, 213, 298, 299), (190, 191, 284, 285), (211, 167, 294, 295), (191, 192, 286, 284), (178, 168, 273, 282), (192, 193, 287, 286), (164, 190, 285, 274), (193, 189, 288, 287), (204, 169, 276, 293), (189, 166, 283, 288), (168, 170, 272, 273), (170, 212, 299, 272), (200, 201, 289, 290), (165, 164, 274, 275), (201, 202, 291, 289), (169, 165, 275, 276), (202, 203, 292, 291), (177, 179, 277, 278), (203, 204, 293, 292), (179, 180, 279, 277), (167, 200, 290, 294), (180, 181, 280, 279), (215, 211, 295, 296), (244, 245, 273, 272), (246, 247, 275, 274), (247, 248, 276, 275), (249, 250, 278, 277), (251, 249, 277, 279), (252, 251, 279, 280), (253, 252, 280, 281), (254, 253, 281, 282), (250, 255, 283, 278), (256, 257, 285, 284), (258, 256, 284, 286), (259, 258, 286, 287), (260, 259, 287, 288), (255, 260, 288, 283), (261, 262, 290, 289), (263, 261, 289, 291), (264, 263, 291, 292), (265, 264, 292, 293), (262, 266, 294, 290), (267, 268, 296, 295), (268, 269, 297, 296), (269, 270, 298, 297), (270, 271, 299, 298), (266, 267, 295, 294), (245, 254, 282, 273), (257, 246, 274, 285), (248, 265, 293, 276), (271, 244, 272, 299), (305, 307, 393, 372), (310, 309, 436, 432), (303, 323, 357, 361), (327, 309, 310, 308, 311, 312, 313, 317, 318, 316, 315, 314, 302, 326, 301, 306, 321, 320, 319, 307, 305, 324, 325, 323, 303, 322, 304, 300), (320, 321, 377, 385), (312, 311, 424, 421), (319, 320, 385, 389), (301, 326, 340, 337), (307, 319, 389, 393), (326, 302, 344, 340), (318, 317, 400, 397), (325, 324, 352, 349), (321, 306, 380, 377), (309, 327, 329, 436), (300, 304, 369, 332), (316, 318, 397, 405), (306, 301, 337, 380), (317, 313, 416, 400), (302, 314, 413, 344), (314, 315, 409, 413), (323, 325, 349, 357), (313, 312, 421, 416), (324, 305, 372, 352), (315, 316, 405, 409), (322, 303, 361, 365), (311, 308, 428, 424), (304, 322, 365, 369), (245, 244, 328, 333), (247, 246, 336, 341), (248, 247, 341, 345), (250, 249, 348, 353), (249, 251, 356, 348), (251, 252, 360, 356), (252, 253, 364, 360), (253, 254, 368, 364), (255, 250, 353, 373), (257, 256, 376, 381), (256, 258, 384, 376), (258, 259, 388, 384), (259, 260, 392, 388), (260, 255, 373, 392), (262, 261, 396, 401), (261, 263, 404, 396), (263, 264, 408, 404), (264, 265, 412, 408), (266, 262, 401, 417), (268, 267, 420, 425), (269, 268, 425, 429), (270, 269, 429, 433), (271, 270, 433, 437), (267, 266, 417, 420), (254, 245, 333, 368), (246, 257, 381, 336), (265, 248, 345, 412), (244, 271, 437, 328), (329, 332, 334, 331), (331, 334, 335, 330), (330, 335, 333, 328), (337, 340, 342, 339), (339, 342, 343, 338), (338, 343, 341, 336), (340, 344, 346, 342), (342, 346, 347, 343), (343, 347, 345, 341), (349, 352, 354, 351), (351, 354, 355, 350), (350, 355, 353, 348), (357, 349, 351, 359), (359, 351, 350, 358), (358, 350, 348, 356), (361, 357, 359, 363), (363, 359, 358, 362), (362, 358, 356, 360), (365, 361, 363, 367), (367, 363, 362, 366), (366, 362, 360, 364), (369, 365, 367, 371), (371, 367, 366, 370), (370, 366, 364, 368), (352, 372, 374, 354), (354, 374, 375, 355), (355, 375, 373, 353), (377, 380, 382, 379), (379, 382, 383, 378), (378, 383, 381, 376), (385, 377, 379, 387), (387, 379, 378, 386), (386, 378, 376, 384), (389, 385, 387, 391), (391, 387, 386, 390), (390, 386, 384, 388), (393, 389, 391, 395), (395, 391, 390, 394), (394, 390, 388, 392), (372, 393, 395, 374), (374, 395, 394, 375), (375, 394, 392, 373), (397, 400, 402, 399), (399, 402, 403, 398), (398, 403, 401, 396), (405, 397, 399, 407), (407, 399, 398, 406), (406, 398, 396, 404), (409, 405, 407, 411), (411, 407, 406, 410), (410, 406, 404, 408), (413, 409, 411, 415), (415, 411, 410, 414), (414, 410, 408, 412), (400, 416, 418, 402), (402, 418, 419, 403), (403, 419, 417, 401), (421, 424, 426, 423), (423, 426, 427, 422), (422, 427, 425, 420), (424, 428, 430, 426), (426, 430, 431, 427), (427, 431, 429, 425), (428, 432, 434, 430), (430, 434, 435, 431), (431, 435, 433, 429), (432, 436, 438, 434), (434, 438, 439, 435), (435, 439, 437, 433), (416, 421, 423, 418), (418, 423, 422, 419), (419, 422, 420, 417), (332, 369, 371, 334), (334, 371, 370, 335), (335, 370, 368, 333), (380, 337, 339, 382), (382, 339, 338, 383), (383, 338, 336, 381), (344, 413, 415, 346), (346, 415, 414, 347), (347, 414, 412, 345), (436, 329, 331, 438), (438, 331, 330, 439), (439, 330, 328, 437), (327, 300, 332, 329), (440, 472, 503, 471), (471, 503, 502, 470), (470, 502, 501, 469), (469, 501, 500, 468), (468, 500, 499, 467), (467, 499, 498, 466), (466, 498, 497, 465), (465, 497, 496, 464), (464, 496, 495, 463), (463, 495, 494, 462), (462, 494, 493, 461), (461, 493, 492, 460), (460, 492, 491, 459), (459, 491, 490, 458), (458, 490, 489, 457), (457, 489, 488, 456), (456, 488, 487, 455), (455, 487, 486, 454), (454, 486, 485, 453), (453, 485, 484, 452), (452, 484, 483, 451), (451, 483, 482, 450), (450, 482, 481, 449), (449, 481, 480, 448), (448, 480, 479, 447), (447, 479, 478, 446), (446, 478, 477, 445), (445, 477, 476, 444), (444, 476, 475, 443), (443, 475, 474, 442), (442, 474, 473, 441), (441, 473, 472, 440), (568, 700, 710), (536, 537, 504, 505), (538, 536, 505, 506), (539, 538, 506, 507), (540, 539, 507, 508), (541, 540, 508, 509), (542, 541, 509, 510), (543, 542, 510, 511), (544, 543, 511, 512), (545, 544, 512, 513), (546, 545, 513, 514), (547, 546, 514, 515), (548, 547, 515, 516), (549, 548, 516, 517), (550, 549, 517, 518), (551, 550, 518, 519), (552, 551, 519, 520), (553, 552, 520, 521), (554, 553, 521, 522), (555, 554, 522, 523), (556, 555, 523, 524), (557, 556, 524, 525), (558, 557, 525, 526), (559, 558, 526, 527), (560, 559, 527, 528), (561, 560, 528, 529), (562, 561, 529, 530), (563, 562, 530, 531), (564, 563, 531, 532), (565, 564, 532, 533), (566, 565, 533, 534), (567, 566, 534, 535), (537, 567, 535, 504), (568, 840, 850), (568, 710, 720), (568, 570, 590), (568, 850, 860), (568, 720, 730), (568, 880, 579), (568, 860, 870), (568, 730, 740), (568, 600, 610), (568, 870, 880), (568, 740, 750), (568, 610, 620), (568, 750, 760), (568, 620, 630), (568, 590, 600), (568, 760, 770), (568, 630, 640), (568, 770, 780), (568, 640, 650), (568, 780, 790), (568, 650, 660), (568, 790, 800), (568, 660, 670), (568, 800, 810), (568, 670, 680), (568, 810, 820), (568, 680, 690), (568, 820, 830), (568, 690, 700), (568, 830, 840), (537, 536, 569, 580), (536, 538, 589, 569), (538, 539, 599, 589), (539, 540, 609, 599), (540, 541, 619, 609), (541, 542, 629, 619), (542, 543, 639, 629), (543, 544, 649, 639), (544, 545, 659, 649), (545, 546, 669, 659), (546, 547, 679, 669), (547, 548, 689, 679), (548, 549, 699, 689), (549, 550, 709, 699), (550, 551, 719, 709), (551, 552, 729, 719), (552, 553, 739, 729), (553, 554, 749, 739), (554, 555, 759, 749), (555, 556, 769, 759), (556, 557, 779, 769), (557, 558, 789, 779), (558, 559, 799, 789), (559, 560, 809, 799), (560, 561, 819, 809), (561, 562, 829, 819), (562, 563, 839, 829), (563, 564, 849, 839), (564, 565, 859, 849), (565, 566, 869, 859), (566, 567, 879, 869), (567, 537, 580, 879), (570, 579, 581, 578), (578, 581, 582, 577), (577, 582, 583, 576), (576, 583, 584, 575), (575, 584, 585, 574), (574, 585, 586, 573), (573, 586, 587, 572), (572, 587, 588, 571), (571, 588, 580, 569), (590, 570, 578, 598), (598, 578, 577, 597), (597, 577, 576, 596), (596, 576, 575, 595), (595, 575, 574, 594), (594, 574, 573, 593), (593, 573, 572, 592), (592, 572, 571, 591), (591, 571, 569, 589), (600, 590, 598, 608), (608, 598, 597, 607), (607, 597, 596, 606), (606, 596, 595, 605), (605, 595, 594, 604), (604, 594, 593, 603), (603, 593, 592, 602), (602, 592, 591, 601), (601, 591, 589, 599), (610, 600, 608, 618), (618, 608, 607, 617), (617, 607, 606, 616), (616, 606, 605, 615), (615, 605, 604, 614), (614, 604, 603, 613), (613, 603, 602, 612), (612, 602, 601, 611), (611, 601, 599, 609), (620, 610, 618, 628), (628, 618, 617, 627), (627, 617, 616, 626), (626, 616, 615, 625), (625, 615, 614, 624), (624, 614, 613, 623), (623, 613, 612, 622), (622, 612, 611, 621), (621, 611, 609, 619), (630, 620, 628, 638), (638, 628, 627, 637), (637, 627, 626, 636), (636, 626, 625, 635), (635, 625, 624, 634), (634, 624, 623, 633), (633, 623, 622, 632), (632, 622, 621, 631), (631, 621, 619, 629), (640, 630, 638, 648), (648, 638, 637, 647), (647, 637, 636, 646), (646, 636, 635, 645), (645, 635, 634, 644), (644, 634, 633, 643), (643, 633, 632, 642), (642, 632, 631, 641), (641, 631, 629, 639), (650, 640, 648, 658), (658, 648, 647, 657), (657, 647, 646, 656), (656, 646, 645, 655), (655, 645, 644, 654), (654, 644, 643, 653), (653, 643, 642, 652), (652, 642, 641, 651), (651, 641, 639, 649), (660, 650, 658, 668), (668, 658, 657, 667), (667, 657, 656, 666), (666, 656, 655, 665), (665, 655, 654, 664), (664, 654, 653, 663), (663, 653, 652, 662), (662, 652, 651, 661), (661, 651, 649, 659), (670, 660, 668, 678), (678, 668, 667, 677), (677, 667, 666, 676), (676, 666, 665, 675), (675, 665, 664, 674), (674, 664, 663, 673), (673, 663, 662, 672), (672, 662, 661, 671), (671, 661, 659, 669), (680, 670, 678, 688), (688, 678, 677, 687), (687, 677, 676, 686), (686, 676, 675, 685), (685, 675, 674, 684), (684, 674, 673, 683), (683, 673, 672, 682), (682, 672, 671, 681), (681, 671, 669, 679), (690, 680, 688, 698), (698, 688, 687, 697), (697, 687, 686, 696), (696, 686, 685, 695), (695, 685, 684, 694), (694, 684, 683, 693), (693, 683, 682, 692), (692, 682, 681, 691), (691, 681, 679, 689), (700, 690, 698, 708), (708, 698, 697, 707), (707, 697, 696, 706), (706, 696, 695, 705), (705, 695, 694, 704), (704, 694, 693, 703), (703, 693, 692, 702), (702, 692, 691, 701), (701, 691, 689, 699), (710, 700, 708, 718), (718, 708, 707, 717), (717, 707, 706, 716), (716, 706, 705, 715), (715, 705, 704, 714), (714, 704, 703, 713), (713, 703, 702, 712), (712, 702, 701, 711), (711, 701, 699, 709), (720, 710, 718, 728), (728, 718, 717, 727), (727, 717, 716, 726), (726, 716, 715, 725), (725, 715, 714, 724), (724, 714, 713, 723), (723, 713, 712, 722), (722, 712, 711, 721), (721, 711, 709, 719), (730, 720, 728, 738), (738, 728, 727, 737), (737, 727, 726, 736), (736, 726, 725, 735), (735, 725, 724, 734), (734, 724, 723, 733), (733, 723, 722, 732), (732, 722, 721, 731), (731, 721, 719, 729), (740, 730, 738, 748), (748, 738, 737, 747), (747, 737, 736, 746), (746, 736, 735, 745), (745, 735, 734, 744), (744, 734, 733, 743), (743, 733, 732, 742), (742, 732, 731, 741), (741, 731, 729, 739), (750, 740, 748, 758), (758, 748, 747, 757), (757, 747, 746, 756), (756, 746, 745, 755), (755, 745, 744, 754), (754, 744, 743, 753), (753, 743, 742, 752), (752, 742, 741, 751), (751, 741, 739, 749), (760, 750, 758, 768), (768, 758, 757, 767), (767, 757, 756, 766), (766, 756, 755, 765), (765, 755, 754, 764), (764, 754, 753, 763), (763, 753, 752, 762), (762, 752, 751, 761), (761, 751, 749, 759), (770, 760, 768, 778), (778, 768, 767, 777), (777, 767, 766, 776), (776, 766, 765, 775), (775, 765, 764, 774), (774, 764, 763, 773), (773, 763, 762, 772), (772, 762, 761, 771), (771, 761, 759, 769), (780, 770, 778, 788), (788, 778, 777, 787), (787, 777, 776, 786), (786, 776, 775, 785), (785, 775, 774, 784), (784, 774, 773, 783), (783, 773, 772, 782), (782, 772, 771, 781), (781, 771, 769, 779), (790, 780, 788, 798), (798, 788, 787, 797), (797, 787, 786, 796), (796, 786, 785, 795), (795, 785, 784, 794), (794, 784, 783, 793), (793, 783, 782, 792), (792, 782, 781, 791), (791, 781, 779, 789), (800, 790, 798, 808), (808, 798, 797, 807), (807, 797, 796, 806), (806, 796, 795, 805), (805, 795, 794, 804), (804, 794, 793, 803), (803, 793, 792, 802), (802, 792, 791, 801), (801, 791, 789, 799), (810, 800, 808, 818), (818, 808, 807, 817), (817, 807, 806, 816), (816, 806, 805, 815), (815, 805, 804, 814), (814, 804, 803, 813), (813, 803, 802, 812), (812, 802, 801, 811), (811, 801, 799, 809), (820, 810, 818, 828), (828, 818, 817, 827), (827, 817, 816, 826), (826, 816, 815, 825), (825, 815, 814, 824), (824, 814, 813, 823), (823, 813, 812, 822), (822, 812, 811, 821), (821, 811, 809, 819), (830, 820, 828, 838), (838, 828, 827, 837), (837, 827, 826, 836), (836, 826, 825, 835), (835, 825, 824, 834), (834, 824, 823, 833), (833, 823, 822, 832), (832, 822, 821, 831), (831, 821, 819, 829), (840, 830, 838, 848), (848, 838, 837, 847), (847, 837, 836, 846), (846, 836, 835, 845), (845, 835, 834, 844), (844, 834, 833, 843), (843, 833, 832, 842), (842, 832, 831, 841), (841, 831, 829, 839), (850, 840, 848, 858), (858, 848, 847, 857), (857, 847, 846, 856), (856, 846, 845, 855), (855, 845, 844, 854), (854, 844, 843, 853), (853, 843, 842, 852), (852, 842, 841, 851), (851, 841, 839, 849), (860, 850, 858, 868), (868, 858, 857, 867), (867, 857, 856, 866), (866, 856, 855, 865), (865, 855, 854, 864), (864, 854, 853, 863), (863, 853, 852, 862), (862, 852, 851, 861), (861, 851, 849, 859), (870, 860, 868, 878), (878, 868, 867, 877), (877, 867, 866, 876), (876, 866, 865, 875), (875, 865, 864, 874), (874, 864, 863, 873), (873, 863, 862, 872), (872, 862, 861, 871), (871, 861, 859, 869), (880, 870, 878, 888), (888, 878, 877, 887), (887, 877, 876, 886), (886, 876, 875, 885), (885, 875, 874, 884), (884, 874, 873, 883), (883, 873, 872, 882), (882, 872, 871, 881), (881, 871, 869, 879), (579, 880, 888, 581), (581, 888, 887, 582), (582, 887, 886, 583), (583, 886, 885, 584), (584, 885, 884, 585), (585, 884, 883, 586), (586, 883, 882, 587), (587, 882, 881, 588), (588, 881, 879, 580), (568, 579, 570)])
me_cube_001.polygons.foreach_set('material_index', [0, 0, 0, 0, 0, 0, 0, 0, 0, 0, 0, 0, 0, 0, 0, 0, 0, 0, 0, 0, 0, 0, 0, 0, 0, 0, 0, 0, 0, 0, 0, 0, 0, 0, 0, 0, 0, 0, 0, 0, 0, 0, 0, 0, 0, 0, 0, 0, 0, 0, 0, 0, 0, 0, 0, 0, 0, 0, 0, 0, 0, 0, 0, 0, 0, 0, 0, 0, 0, 0, 0, 0, 0, 0, 0, 0, 0, 0, 0, 0, 0, 0, 0, 0, 0, 0, 0, 0, 0, 0, 0, 0, 0, 0, 0, 0, 0, 0, 0, 0, 0, 0, 0, 0, 0, 0, 0, 0, 0, 0, 0, 0, 0, 0, 0, 0, 0, 0, 0, 0, 0, 0, 0, 0, 0, 0, 0, 0, 0, 0, 0, 0, 0, 0, 0, 0, 0, 0, 2, 0, 0, 0, 0, 0, 0, 0, 0, 0, 0, 0, 0, 0, 0, 0, 0, 0, 0, 0, 0, 0, 0, 0, 0, 0, 0, 0, 0, 0, 0, 0, 0, 0, 0, 0, 0, 0, 0, 0, 0, 0, 0, 0, 0, 0, 0, 0, 0, 0, 0, 0, 0, 0, 0, 0, 0, 0, 0, 1, 2, 2, 2, 2, 2, 2, 2, 2, 2, 2, 2, 2, 2, 2, 2, 2, 2, 2, 2, 2, 2, 2, 2, 2, 2, 2, 2, 2, 2, 2, 2, 2, 2, 2, 2, 2, 2, 2, 2, 2, 2, 2, 2, 2, 2, 2, 2, 2, 2, 2, 2, 2, 2, 2, 2, 1, 1, 1, 1, 1, 1, 1, 1, 1, 1, 1, 1, 1, 1, 1, 1, 1, 1, 1, 1, 1, 1, 1, 1, 1, 1, 1, 1, 1, 1, 1, 1, 1, 1, 1, 1, 1, 1, 1, 1, 1, 1, 1, 1, 1, 1, 1, 1, 1, 1, 1, 1, 1, 1, 1, 1, 1, 1, 1, 1, 1, 1, 1, 1, 1, 1, 1, 1, 1, 1, 1, 1, 1, 1, 1, 1, 1, 1, 1, 1, 1, 1, 1, 1, 1, 1, 1, 1, 1, 1, 1, 1, 1, 1, 1, 1, 1, 1, 1, 1, 1, 1, 1, 1, 1, 1, 1, 1, 1, 1, 1, 1, 1, 1, 1, 1, 1, 1, 1, 1, 1, 1, 1, 1, 1, 1, 1, 1, 1, 1, 1, 1, 1, 1, 1, 1, 1, 1, 1, 1, 1, 1, 1, 1, 1, 1, 1, 1, 1, 1, 1, 1, 1, 1, 1, 1, 1, 1, 1, 1, 1, 1, 1, 1, 1, 1, 1, 1, 1, 1, 1, 1, 2, 1, 1, 1, 1, 1, 1, 1, 1, 1, 1, 1, 1, 1, 1, 1, 1, 1, 1, 1, 1, 1, 1, 1, 1, 1, 1, 1, 1, 1, 1, 1, 1, 2, 2, 2, 2, 2, 2, 2, 2, 2, 2, 2, 2, 2, 2, 2, 2, 2, 2, 2, 2, 2, 2, 2, 2, 2, 2, 2, 2, 2, 2, 2, 2, 2, 2, 2, 2, 2, 2, 2, 2, 2, 2, 2, 2, 2, 2, 2, 2, 2, 2, 2, 2, 2, 2, 2, 2, 2, 2, 2, 2, 2, 2, 2, 2, 2, 2, 2, 2, 2, 2, 2, 2, 2, 2, 2, 2, 2, 2, 2, 2, 2, 2, 2, 2, 2, 2, 2, 2, 2, 2, 2, 2, 2, 2, 2, 2, 2, 2, 2, 2, 2, 2, 2, 2, 2, 2, 2, 2, 2, 2, 2, 2, 2, 2, 2, 2, 2, 2, 2, 2, 2, 2, 2, 2, 2, 2, 2, 2, 2, 2, 2, 2, 2, 2, 2, 2, 2, 2, 2, 2, 2, 2, 2, 2, 2, 2, 2, 2, 2, 2, 2, 2, 2, 2, 2, 2, 2, 2, 2, 2, 2, 2, 2, 2, 2, 2, 2, 2, 2, 2, 2, 2, 2, 2, 2, 2, 2, 2, 2, 2, 2, 2, 2, 2, 2, 2, 2, 2, 2, 2, 2, 2, 2, 2, 2, 2, 2, 2, 2, 2, 2, 2, 2, 2, 2, 2, 2, 2, 2, 2, 2, 2, 2, 2, 2, 2, 2, 2, 2, 2, 2, 2, 2, 2, 2, 2, 2, 2, 2, 2, 2, 2, 2, 2, 2, 2, 2, 2, 2, 2, 2, 2, 2, 2, 2, 2, 2, 2, 2, 2, 2, 2, 2, 2, 2, 2, 2, 2, 2, 2, 2, 2, 2, 2, 2, 2, 2, 2, 2, 2, 2, 2, 2, 2, 2, 2, 2, 2, 2, 2, 2, 2, 2, 2, 2, 2, 2, 2, 2, 2, 2, 2, 2, 2, 2, 2, 2, 2, 2, 2, 2, 2, 2, 2, 2, 2, 2, 2, 2, 2, 2, 2, 2, 2, 2, 2, 2, 2, 2, 2, 2, 2, 2, 2, 2, 2, 2, 2, 2, 2, 2, 2, 2, 2, 2, 2, 2, 2, 2, 2, 2, 2, 2, 2, 2, 2, 2, 2, 2, 2, 2])
me_cube_001.materials.append(mat_yellow)
me_cube_001.materials.append(mat_white)
me_cube_001.materials.append(mat_metal)
me_cube_001.use_remesh_preserve_volume = False
me_cube_001.use_remesh_preserve_attributes = False
me_cube_001.use_mirror_vertex_groups = False
me_cube_001.update()

# ---- objects
ob_cylinder = bpy.data.objects.new('Cylinder', me_cylinder)
ob_cube = bpy.data.objects.new('Cube', me_cube_001)
ob_lamp = bpy.data.objects.new('Lamp', light_lamp)
ob_camera = bpy.data.objects.new('Camera', cam_camera)

# ---- transforms, parenting, visibility, modifiers, constraints
ob_cylinder.location = (0.1726, -0.002643, -0.01586)
ob_cylinder.rotation_euler = (1.571, -0.0, 1.571)
ob_cylinder.scale = (0.06083, 0.06083, 0.6083)
ob_cylinder.lineart.crease_threshold = 0.0
ob_cube.location = (0.0, 0.0, 0.0)
ob_cube.scale = (0.2471, 0.2471, 0.2471)
ob_cube.lineart.crease_threshold = 0.0
ob_lamp.location = (4.076, 1.005, 5.904)
ob_lamp.rotation_euler = (0.6503, 0.05522, 1.866)
ob_lamp.lock_rotations_4d = False
ob_lamp.empty_display_type = 'ARROWS'
ob_lamp.color = (0.0, 0.0, 0.0, 0.0)
ob_lamp.lineart.crease_threshold = 0.0
ob_camera.location = (7.481, -6.508, 5.344)
ob_camera.rotation_euler = (1.109, 0.0, 0.8149)
ob_camera.lock_rotations_4d = False
ob_camera.empty_display_type = 'ARROWS'
ob_camera.color = (0.0, 0.0, 0.0, 0.0)
ob_camera.display_type = 'WIRE'
ob_camera.lineart.crease_threshold = 0.0

# ---- collection membership
col_collection_1.objects.link(ob_cylinder)
col_collection_1.objects.link(ob_cube)
col_collection_1.objects.link(ob_lamp)
col_collection_1.objects.link(ob_camera)

# ---- scene / render settings (as saved in the file)
scene.camera = ob_camera
scene.frame_start = 1; scene.frame_end = 250; scene.frame_set(58)
scene.render.engine = 'BLENDER_EEVEE_NEXT'
scene.render.resolution_percentage = 50
scene.render.dither_intensity = 0.0
scene.cycles.use_denoising = False
scene.cycles.samples = 128
scene.cycles.sampling_pattern = 'TABULATED_SOBOL'
scene.cycles.use_adaptive_sampling = False
scene.cycles.use_light_tree = False
scene.cycles.blur_glossy = 0.0
scene.cycles.sample_clamp_indirect = 0.0
scene.view_settings.view_transform = 'Standard'
bpy.context.view_layer.update()
